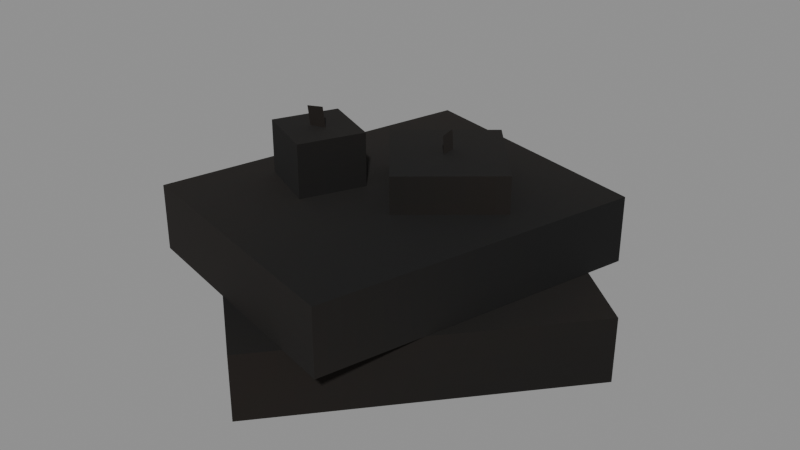 # Source: Decorative_Sets_Ancient_Lantern_Ceiling.blend  (saved by Blender 5.0.119; exported with 4.5.12 LTS)
import bpy
from mathutils import Matrix  # noqa: F401  (used for matrix-valued properties, if any)

bpy.ops.wm.read_factory_settings(use_empty=True)
scene = bpy.context.scene
scene.name = 'Scene'

# ---- collections
col_widgets = bpy.data.collections.new('Widgets'); scene.collection.children.link(col_widgets)
col_widgets.hide_viewport = True

# ---- images (referenced by path relative to the original .blend; pixels are not part of the script)
import os
ASSET_DIR = os.environ.get("B2B_ASSET_DIR", "")  # directory of the original .blend (textures are referenced by path, not embedded)
HERE = os.path.dirname(os.path.abspath(__file__))  # packed textures are extracted next to this script under _unpacked/

def load_image(name, relpath, width, height, colorspace="sRGB"):
    """Load a texture the original file referenced (path relative to the .blend, or extracted next to this script)."""
    p = next((c for c in (os.path.join(HERE, relpath), os.path.join(ASSET_DIR, relpath)) if relpath and os.path.exists(c)), "")
    if p:
        img = bpy.data.images.load(p, check_existing=True)
        img.name = name
    else:  # same state as the original file: an image datablock whose file is absent (Cycles renders it pink)
        img = bpy.data.images.new(name, width, height)
        img.source = "FILE"
        img.filepath = "//" + (relpath or name)
    img.colorspace_settings.name = colorspace
    return img
img_image_0 = load_image('Image_0', '_unpacked/Image_0.a4df535d.png', 256, 64, 'sRGB')

# ---- materials (node trees are filled in below, after node groups)
mat_material_0 = bpy.data.materials.new('Material_0')

# ---- material node trees
mat_material_0.use_nodes = True; mat_material_0.node_tree.nodes.clear()
_N = mat_material_0.node_tree.nodes; _L = mat_material_0.node_tree.links
n0 = _N.new('ShaderNodeBsdfPrincipled'); n0.name = 'Principled BSDF'; n0.location = (10, 300)
n0.inputs[2].default_value = 1.0
n1 = _N.new('ShaderNodeOutputMaterial'); n1.name = 'Material Output'; n1.location = (300, 300)
n2 = _N.new('NodeFrame'); n2.name = 'Frame'; n2.location = (0, 0)
n2.label = 'Alpha Clip'
n2.width = 150
n3 = _N.new('ShaderNodeMath'); n3.name = 'Math'; n3.location = (-340, -20)
n3.operation = 'SUBTRACT'
n3.inputs[0].default_value = 1.0
n4 = _N.new('ShaderNodeMath'); n4.name = 'Math.001'; n4.location = (-540, -20)
n4.operation = 'LESS_THAN'
n4.inputs[1].default_value = 0.05
n5 = _N.new('ShaderNodeTexImage'); n5.name = 'Image Texture'; n5.location = (-840, 210)
n5.label = 'BASE COLOR'
n5.image = img_image_0
n5.interpolation = 'Closest'
n5.extension = 'EXTEND'
n3.parent = n2
n4.parent = n2
_L.new(n0.outputs[0], n1.inputs[0])
_L.new(n3.outputs[0], n0.inputs[4])
_L.new(n4.outputs[0], n3.inputs[1])
_L.new(n5.outputs[0], n0.inputs[0])
_L.new(n5.outputs[1], n4.inputs[0])
n1.is_active_output = True

# ---- meshes
me_mesh_0 = bpy.data.meshes.new('Mesh_0')
me_mesh_0.from_pydata([(0.3244, -1.228, 0.8433), (0.7289, 0.281, 0.8433), (0.3244, -1.228, 0.5308), (0.7289, 0.281, 0.5308), (-0.4786, 0.6046, 0.8433), (-0.883, -0.9047, 0.8433), (-0.4786, 0.6046, 0.5308), (-0.883, -0.9047, 0.5308), (-0.4786, 0.6046, 0.8433), (0.7289, 0.281, 0.8433), (-0.883, -0.9047, 0.8433), (0.3244, -1.228, 0.8433), (-0.883, -0.9047, 0.5308), (0.3244, -1.228, 0.5308), (-0.4786, 0.6046, 0.5308), (0.7289, 0.281, 0.5308), (-0.883, -0.9047, 0.8433), (0.3244, -1.228, 0.8433), (-0.883, -0.9047, 0.5308), (0.3244, -1.228, 0.5308), (0.7289, 0.281, 0.8433), (-0.4786, 0.6046, 0.8433), (0.7289, 0.281, 0.5308), (-0.4786, 0.6046, 0.5308), (0.06529, -0.4952, 1.018), (0.4483, -0.1738, 1.018), (0.06529, -0.4952, 0.8305), (0.4483, -0.1738, 0.8305), (0.1269, 0.2092, 1.018), (-0.2561, -0.1122, 1.018), (0.1269, 0.2092, 0.8305), (-0.2561, -0.1122, 0.8305), (0.1269, 0.2092, 1.018), (0.4483, -0.1738, 1.018), (-0.2561, -0.1122, 1.018), (0.06529, -0.4952, 1.018), (-0.2561, -0.1122, 0.8305), (0.06529, -0.4952, 0.8305), (0.1269, 0.2092, 0.8305), (0.4483, -0.1738, 0.8305), (-0.2561, -0.1122, 1.018), (0.06529, -0.4952, 1.018), (-0.2561, -0.1122, 0.8305), (0.06529, -0.4952, 0.8305), (0.4483, -0.1738, 1.018), (0.1269, 0.2092, 1.018), (0.4483, -0.1738, 0.8305), (0.1269, 0.2092, 0.8305), (0.09977, -0.1856, 1.106), (0.09983, -0.1856, 1.106), (0.09879, -0.1744, 0.9815), (0.09885, -0.1744, 0.9815), (0.09332, -0.1112, 1.113), (0.09326, -0.1112, 1.113), (0.09234, -0.09998, 0.9883), (0.09228, -0.09998, 0.9883), (0.09332, -0.1112, 1.113), (0.09983, -0.1856, 1.106), (0.09326, -0.1112, 1.113), (0.09977, -0.1856, 1.106), (0.09228, -0.09998, 0.9883), (0.09879, -0.1744, 0.9815), (0.09234, -0.09998, 0.9883), (0.09885, -0.1744, 0.9815), (0.09326, -0.1112, 1.113), (0.09977, -0.1856, 1.106), (0.09228, -0.09998, 0.9883), (0.09879, -0.1744, 0.9815), (0.09983, -0.1856, 1.106), (0.09332, -0.1112, 1.113), (0.09885, -0.1744, 0.9815), (0.09234, -0.09998, 0.9883), (-0.325, -0.6266, 1.095), (-0.193, -0.3434, 1.095), (-0.325, -0.6266, 0.595), (-0.193, -0.3434, 0.595), (-0.4762, -0.2113, 1.095), (-0.6083, -0.4945, 1.095), (-0.4762, -0.2113, 0.595), (-0.6083, -0.4945, 0.595), (-0.4762, -0.2113, 1.095), (-0.193, -0.3434, 1.095), (-0.6083, -0.4945, 1.095), (-0.325, -0.6266, 1.095), (-0.6083, -0.4945, 0.595), (-0.325, -0.6266, 0.595), (-0.4762, -0.2113, 0.595), (-0.193, -0.3434, 0.595), (-0.6083, -0.4945, 1.095), (-0.325, -0.6266, 1.095), (-0.6083, -0.4945, 0.595), (-0.325, -0.6266, 0.595), (-0.193, -0.3434, 1.095), (-0.4762, -0.2113, 1.095), (-0.193, -0.3434, 0.595), (-0.4762, -0.2113, 0.595), (-0.4383, -0.442, 1.188), (-0.4383, -0.442, 1.188), (-0.4335, -0.4293, 1.064), (-0.4335, -0.4293, 1.064), (-0.3659, -0.423, 1.193), (-0.3659, -0.423, 1.193), (-0.3611, -0.4103, 1.069), (-0.3611, -0.4102, 1.069), (-0.3659, -0.423, 1.193), (-0.4383, -0.442, 1.188), (-0.3659, -0.423, 1.193), (-0.4383, -0.442, 1.188), (-0.3611, -0.4102, 1.069), (-0.4335, -0.4293, 1.064), (-0.3611, -0.4103, 1.069), (-0.4335, -0.4293, 1.064), (-0.3659, -0.423, 1.193), (-0.4383, -0.442, 1.188), (-0.3611, -0.4102, 1.069), (-0.4335, -0.4293, 1.064), (-0.4383, -0.442, 1.188), (-0.3659, -0.423, 1.193), (-0.4335, -0.4293, 1.064), (-0.3611, -0.4103, 1.069), (-0.04023, -1.328, 0.5325), (0.965, -0.1317, 0.5279), (-0.04107, -1.328, 0.22), (0.9642, -0.1321, 0.2154), (0.00803, 0.6725, 0.5292), (-0.9972, -0.5237, 0.5338), (0.007194, 0.672, 0.2167), (-0.998, -0.5242, 0.2213), (0.00803, 0.6725, 0.5292), (0.965, -0.1317, 0.5279), (-0.9972, -0.5237, 0.5338), (-0.04023, -1.328, 0.5325), (-0.998, -0.5242, 0.2213), (-0.04107, -1.328, 0.22), (0.007194, 0.672, 0.2167), (0.9642, -0.1321, 0.2154), (-0.9972, -0.5237, 0.5338), (-0.04023, -1.328, 0.5325), (-0.998, -0.5242, 0.2213), (-0.04107, -1.328, 0.22), (0.965, -0.1317, 0.5279), (0.00803, 0.6725, 0.5292), (0.9642, -0.1321, 0.2154), (0.007194, 0.672, 0.2167)], [], [(0, 2, 1), (2, 3, 1), (4, 6, 5), (6, 7, 5), (8, 10, 9), (10, 11, 9), (12, 14, 13), (14, 15, 13), (16, 18, 17), (18, 19, 17), (20, 22, 21), (22, 23, 21), (24, 26, 25), (26, 27, 25), (28, 30, 29), (30, 31, 29), (32, 34, 33), (34, 35, 33), (36, 38, 37), (38, 39, 37), (40, 42, 41), (42, 43, 41), (44, 46, 45), (46, 47, 45), (48, 50, 49), (50, 51, 49), (52, 54, 53), (54, 55, 53), (56, 58, 57), (58, 59, 57), (60, 62, 61), (62, 63, 61), (64, 66, 65), (66, 67, 65), (68, 70, 69), (70, 71, 69), (72, 74, 73), (74, 75, 73), (76, 78, 77), (78, 79, 77), (80, 82, 81), (82, 83, 81), (84, 86, 85), (86, 87, 85), (88, 90, 89), (90, 91, 89), (92, 94, 93), (94, 95, 93), (96, 98, 97), (98, 99, 97), (100, 102, 101), (102, 103, 101), (104, 106, 105), (106, 107, 105), (108, 110, 109), (110, 111, 109), (112, 114, 113), (114, 115, 113), (116, 118, 117), (118, 119, 117), (120, 122, 121), (122, 123, 121), (124, 126, 125), (126, 127, 125), (128, 130, 129), (130, 131, 129), (132, 134, 133), (134, 135, 133), (136, 138, 137), (138, 139, 137), (140, 142, 141), (142, 143, 141)])
me_mesh_0.polygons.foreach_set('use_smooth', [0, 0, 0, 0, 0, 0, 0, 0, 0, 0, 0, 0, 0, 0, 0, 0, 0, 0, 0, 0, 0, 0, 0, 0, 0, 0, 0, 0, 1, 0, 1, 0, 0, 0, 0, 0, 0, 0, 0, 0, 0, 0, 0, 0, 0, 0, 0, 0, 0, 0, 1, 0, 1, 1, 1, 1, 0, 0, 0, 0, 0, 0, 0, 0, 0, 0, 0, 0, 1, 0, 0, 0])
_uv = me_mesh_0.uv_layers.new(name='UVMap')
_uv.uv.foreach_set('vector', [0.09766, 1.0, 0.07812, 1.0, 0.09766, 0.6094, 0.07812, 1.0, 0.07812, 0.6094, 0.09766, 0.6094, 0.1172, 1.0, 0.09766, 1.0, 0.1172, 0.6094, 0.09766, 1.0, 0.09766, 0.6094, 0.1172, 0.6094, 0.0, 0.9219, 0.0, 0.5312, 0.07812, 0.9219, 0.0, 0.5312, 0.07812, 0.5312, 0.07812, 0.9219, 0.0, 0.9219, 0.0, 0.5312, 0.07812, 0.9219, 0.0, 0.5312, 0.07812, 0.5312, 0.07812, 0.9219, 0.0, 1.0, 0.0, 0.9219, 0.07812, 1.0, 0.0, 0.9219, 0.07812, 0.9219, 0.07812, 1.0, 0.07812, 1.0, 0.07812, 0.9219, 0.0, 1.0, 0.07812, 0.9219, 0.0, 0.9219, 0.0, 1.0, 0.2148, 0.5625, 0.2148, 0.5156, 0.2461, 0.5625, 0.2148, 0.5156, 0.2461, 0.5156, 0.2461, 0.5625, 0.2148, 0.5625, 0.2148, 0.5156, 0.2461, 0.5625, 0.2148, 0.5156, 0.2461, 0.5156, 0.2461, 0.5625, 0.03125, 0.8438, 0.03125, 0.7188, 0.0625, 0.8438, 0.03125, 0.7188, 0.0625, 0.7188, 0.0625, 0.8438, 0.0, 1.0, 0.0, 1.0, 0.0, 1.0, 0.0, 1.0, 0.0, 1.0, 0.0, 1.0, 0.2148, 0.6094, 0.2148, 0.5625, 0.2461, 0.6094, 0.2148, 0.5625, 0.2461, 0.5625, 0.2461, 0.6094, 0.2148, 0.5625, 0.2148, 0.5156, 0.2461, 0.5625, 0.2148, 0.5156, 0.2461, 0.5156, 0.2461, 0.5625, 0.0, 1.0, 0.0, 1.0, 0.0, 1.0, 0.0, 1.0, 0.0, 1.0, 0.0, 1.0, 0.0, 1.0, 0.0, 1.0, 0.0, 1.0, 0.0, 1.0, 0.0, 1.0, 0.0, 1.0, 0.0, 1.0, 0.0, 1.0, 0.0, 1.0, 0.0, 1.0, 0.0, 1.0, 0.0, 1.0, 0.0, 1.0, 0.0, 1.0, 0.0, 1.0, 0.0, 1.0, 0.0, 1.0, 0.0, 1.0, 0.1211, 0.7344, 0.1211, 0.7031, 0.1289, 0.7344, 0.1211, 0.7031, 0.1289, 0.7031, 0.1289, 0.7344, 0.0, 1.0, 0.0, 1.0, 0.0, 1.0, 0.0, 1.0, 0.0, 1.0, 0.0, 1.0, 0.1172, 0.9062, 0.1172, 0.7812, 0.1367, 0.9062, 0.1172, 0.7812, 0.1367, 0.7812, 0.1367, 0.9062, 0.1172, 0.9062, 0.1172, 0.7812, 0.1367, 0.9062, 0.1172, 0.7812, 0.1367, 0.7812, 0.1367, 0.9062, 0.1172, 0.9844, 0.1172, 0.9062, 0.1367, 0.9844, 0.1172, 0.9062, 0.1367, 0.9062, 0.1367, 0.9844, 0.0, 1.0, 0.0, 1.0, 0.0, 1.0, 0.0, 1.0, 0.0, 1.0, 0.0, 1.0, 0.1172, 0.9062, 0.1172, 0.7812, 0.1367, 0.9062, 0.1172, 0.7812, 0.1367, 0.7812, 0.1367, 0.9062, 0.1172, 0.9062, 0.1172, 0.7812, 0.1367, 0.9062, 0.1172, 0.7812, 0.1367, 0.7812, 0.1367, 0.9062, 0.0, 1.0, 0.0, 1.0, 0.0, 1.0, 0.0, 1.0, 0.0, 1.0, 0.0, 1.0, 0.0, 1.0, 0.0, 1.0, 0.0, 1.0, 0.0, 1.0, 0.0, 1.0, 0.0, 1.0, 0.0, 1.0, 0.0, 1.0, 0.0, 1.0, 0.0, 1.0, 0.0, 1.0, 0.0, 1.0, 0.0, 1.0, 0.0, 1.0, 0.0, 1.0, 0.0, 1.0, 0.0, 1.0, 0.0, 1.0, 0.1211, 0.7344, 0.1211, 0.7031, 0.1289, 0.7344, 0.1211, 0.7031, 0.1289, 0.7031, 0.1289, 0.7344, 0.0, 1.0, 0.0, 1.0, 0.0, 1.0, 0.0, 1.0, 0.0, 1.0, 0.0, 1.0, 0.2305, 1.0, 0.2109, 1.0, 0.2305, 0.6094, 0.2109, 1.0, 0.2109, 0.6094, 0.2305, 0.6094, 0.25, 1.0, 0.2305, 1.0, 0.25, 0.6094, 0.2305, 1.0, 0.2305, 0.6094, 0.25, 0.6094, 0.1367, 0.9219, 0.1367, 0.5312, 0.2148, 0.9219, 0.1367, 0.5312, 0.2148, 0.5312, 0.2148, 0.9219, 0.1367, 0.9219, 0.1367, 0.5312, 0.2148, 0.9219, 0.1367, 0.5312, 0.2148, 0.5312, 0.2148, 0.9219, 0.1367, 1.0, 0.1367, 0.9219, 0.2148, 1.0, 0.1367, 0.9219, 0.2148, 0.9219, 0.2148, 1.0, 0.2148, 1.0, 0.2148, 0.9219, 0.1367, 1.0, 0.2148, 0.9219, 0.1367, 0.9219, 0.1367, 1.0])
me_mesh_0.materials.append(mat_material_0)
me_mesh_0.update()
me_mesh_0.normals_split_custom_set([tuple(v) for v in zip(*[iter([0.9659, -0.2588, 0.0, 0.9659, -0.2588, 0.0, 0.9659, -0.2588, 0.0, 0.9659, -0.2588, 0.0, 0.9659, -0.2588, 0.0, 0.9659, -0.2588, 0.0, -0.9659, 0.2588, 0.0, -0.9659, 0.2588, 0.0, -0.9659, 0.2588, 0.0, -0.9659, 0.2588, 0.0, -0.9659, 0.2588, 0.0, -0.9659, 0.2588, 0.0, 6.104e-08, 0.0, 1.0, 6.104e-08, 0.0, 1.0, 6.104e-08, 0.0, 1.0, 0.0, 0.0, 1.0, 0.0, 0.0, 1.0, 0.0, 0.0, 1.0, -6.104e-08, 0.0, -1.0, -6.104e-08, 0.0, -1.0, -6.104e-08, 0.0, -1.0, 6.104e-08, 0.0, -1.0, 6.104e-08, 0.0, -1.0, 6.104e-08, 0.0, -1.0, -0.2588, -0.9659, 0.0, -0.2588, -0.9659, 0.0, -0.2588, -0.9659, 0.0, -0.2588, -0.9659, 0.0, -0.2588, -0.9659, 0.0, -0.2588, -0.9659, 0.0, 0.2588, 0.9659, 0.0, 0.2588, 0.9659, 0.0, 0.2588, 0.9659, 0.0, 0.2588, 0.9659, 0.0, 0.2588, 0.9659, 0.0, 0.2588, 0.9659, 0.0, 0.6428, -0.766, 0.0, 0.6428, -0.766, 0.0, 0.6428, -0.766, 0.0, 0.6428, -0.766, 0.0, 0.6428, -0.766, 0.0, 0.6428, -0.766, 0.0, -0.6428, 0.766, 0.0, -0.6428, 0.766, 0.0, -0.6428, 0.766, 0.0, -0.6428, 0.766, 0.0, -0.6428, 0.766, 0.0, -0.6428, 0.766, 0.0, 5.96e-08, 0.0, 1.0, 5.96e-08, 0.0, 1.0, 5.96e-08, 0.0, 1.0, 0.0, 0.0, 1.0, 0.0, 0.0, 1.0, 0.0, 0.0, 1.0, 4.768e-07, 0.0, -1.0, 4.768e-07, 0.0, -1.0, 4.768e-07, 0.0, -1.0, -2.384e-07, 0.0, -1.0, -2.384e-07, 0.0, -1.0, -2.384e-07, 0.0, -1.0, -0.766, -0.6428, 0.0, -0.766, -0.6428, 0.0, -0.766, -0.6428, 0.0, -0.766, -0.6428, 0.0, -0.766, -0.6428, 0.0, -0.766, -0.6428, 0.0, 0.766, 0.6428, 0.0, 0.766, 0.6428, 0.0, 0.766, 0.6428, 0.0, 0.766, 0.6428, 0.0, 0.766, 0.6428, 0.0, 0.766, 0.6428, 0.0, 0.08679, -0.9922, -0.08998, 0.08679, -0.9922, -0.08998, 0.08679, -0.9922, -0.08998, 0.08677, -0.9922, -0.08996, 0.08677, -0.9922, -0.08996, 0.08677, -0.9922, -0.08996, -0.08679, 0.9922, 0.08999, -0.08679, 0.9922, 0.08999, -0.08679, 0.9922, 0.08999, -0.08703, 0.9921, 0.08998, -0.08703, 0.9921, 0.08998, -0.08703, 0.9921, 0.08998, 0.007858, -0.08964, 0.9959, 0.00786, -0.08964, 0.9959, 0.007859, -0.08964, 0.9959, 0.007657, -0.08964, 0.9959, 0.007657, -0.08964, 0.9959, 0.007657, -0.08964, 0.9959, -0.007844, 0.08964, -0.9959, -0.007845, 0.08964, -0.9959, -0.007845, 0.08964, -0.9959, -0.007614, 0.08965, -0.9959, -0.007614, 0.08965, -0.9959, -0.007614, 0.08965, -0.9959, -0.9962, -0.08716, 3.03e-06, -0.9962, -0.08716, 3.03e-06, -0.9962, -0.08716, 3.03e-06, -0.9962, -0.08716, 3.049e-06, -0.9962, -0.08716, 3.049e-06, -0.9962, -0.08716, 3.049e-06, 0.9962, 0.08716, -3.055e-06, 0.9962, 0.08716, -3.055e-06, 0.9962, 0.08716, -3.055e-06, 0.9962, 0.08716, -3.031e-06, 0.9962, 0.08716, -3.031e-06, 0.9962, 0.08716, -3.031e-06, 0.9063, -0.4226, 0.0, 0.9063, -0.4226, 0.0, 0.9063, -0.4226, 0.0, 0.9063, -0.4226, 0.0, 0.9063, -0.4226, 0.0, 0.9063, -0.4226, 0.0, -0.9063, 0.4226, 0.0, -0.9063, 0.4226, 0.0, -0.9063, 0.4226, 0.0, -0.9063, 0.4226, 0.0, -0.9063, 0.4226, 0.0, -0.9063, 0.4226, 0.0, -3.052e-07, 0.0, 1.0, -3.052e-07, 0.0, 1.0, -3.052e-07, 0.0, 1.0, 0.0, 0.0, 1.0, 0.0, 0.0, 1.0, 0.0, 0.0, 1.0, 0.0, 0.0, -1.0, 0.0, 0.0, -1.0, 0.0, 0.0, -1.0, -3.052e-07, 0.0, -1.0, -3.052e-07, 0.0, -1.0, -3.052e-07, 0.0, -1.0, -0.4226, -0.9063, 0.0, -0.4226, -0.9063, 0.0, -0.4226, -0.9063, 0.0, -0.4226, -0.9063, 0.0, -0.4226, -0.9063, 0.0, -0.4226, -0.9063, 0.0, 0.4226, 0.9063, 0.0, 0.4226, 0.9063, 0.0, 0.4226, 0.9063, 0.0, 0.4226, 0.9063, 0.0, 0.4226, 0.9063, 0.0, 0.4226, 0.9063, 0.0, -0.9653, -0.2536, -0.06298, -0.9653, -0.2536, -0.06298, -0.9653, -0.2536, -0.06298, -0.9652, -0.2537, -0.06295, -0.9652, -0.2537, -0.06295, -0.9652, -0.2537, -0.06295, 0.9653, 0.2536, 0.06296, 0.9653, 0.2536, 0.06296, 0.9653, 0.2536, 0.06296, 0.9653, 0.2535, 0.06297, 0.9653, 0.2535, 0.06297, 0.9653, 0.2535, 0.06297, -0.03813, -0.1018, 0.9941, -0.03809, -0.1018, 0.9941, -0.03807, -0.1019, 0.9941, -0.03809, -0.1018, 0.9941, -0.03812, -0.1018, 0.9941, -0.03807, -0.1019, 0.9941, 0.03813, 0.1018, -0.9941, 0.03808, 0.1018, -0.9941, 0.03809, 0.1018, -0.9941, 0.03808, 0.1018, -0.9941, 0.03809, 0.1018, -0.9941, 0.03809, 0.1018, -0.9941, -0.2585, 0.9619, 0.08861, -0.2585, 0.9619, 0.08861, -0.2585, 0.9619, 0.08861, -0.2585, 0.9619, 0.08861, -0.2585, 0.9619, 0.08861, -0.2585, 0.9619, 0.08861, 0.2585, -0.9619, -0.08861, 0.2585, -0.9619, -0.08861, 0.2585, -0.9619, -0.08861, 0.2585, -0.9619, -0.08861, 0.2585, -0.9619, -0.08861, 0.2585, -0.9619, -0.08861, 0.7656, -0.6433, -0.001044, 0.7656, -0.6433, -0.001044, 0.7656, -0.6433, -0.001044, 0.7656, -0.6433, -0.001044, 0.7656, -0.6433, -0.001044, 0.7656, -0.6433, -0.001044, -0.7656, 0.6433, 0.001044, -0.7656, 0.6433, 0.001044, -0.7656, 0.6433, 0.001044, -0.7656, 0.6433, 0.001044, -0.7656, 0.6433, 0.001044, -0.7656, 0.6433, 0.001044, 0.002673, 0.001559, 1.0, 0.002673, 0.001559, 1.0, 0.002673, 0.001559, 1.0, 0.002673, 0.001559, 1.0, 0.002673, 0.001559, 1.0, 0.002673, 0.001559, 1.0, -0.002673, -0.001559, -1.0, -0.002673, -0.001559, -1.0, -0.002673, -0.001559, -1.0, -0.002673, -0.001559, -1.0, -0.002673, -0.001559, -1.0, -0.002673, -0.001559, -1.0, -0.6433, -0.7656, 0.002914, -0.6433, -0.7656, 0.002914, -0.6433, -0.7656, 0.002914, -0.6433, -0.7656, 0.002913, -0.6433, -0.7656, 0.002913, -0.6433, -0.7656, 0.002913, 0.6433, 0.7656, -0.002913, 0.6433, 0.7656, -0.002913, 0.6433, 0.7656, -0.002913, 0.6433, 0.7656, -0.002914, 0.6433, 0.7656, -0.002914, 0.6433, 0.7656, -0.002914])] * 3)])
me_plane = bpy.data.meshes.new('Plane')
me_plane.from_pydata([(-1.0, -6.123e-17, -1.0), (1.0, -6.123e-17, -1.0), (-1.0, 6.123e-17, 1.0), (1.0, 6.123e-17, 1.0)], [], [(0, 1, 3, 2)])
_uv = me_plane.uv_layers.new(name='UVMap')
_uv.uv.foreach_set('vector', [0.0, 0.0, 1.0, 0.0, 1.0, 1.0, 0.0, 1.0])
me_plane.update()
me_cube = bpy.data.meshes.new('Cube')
me_cube.from_pydata([(-0.625, -0.1562, -0.7812), (-0.625, -0.1562, 0.7813), (-0.625, 0.1563, -0.7812), (-0.625, 0.1563, 0.7813), (0.625, -0.1562, -0.7812), (0.625, -0.1562, 0.7813), (0.625, 0.1563, -0.7812), (0.625, 0.1563, 0.7813)], [], [(0, 1, 3, 2), (2, 3, 7, 6), (6, 7, 5, 4), (4, 5, 1, 0), (2, 6, 4, 0), (7, 3, 1, 5)])
_uv = me_cube.uv_layers.new(name='UVMap')
_uv.uv.foreach_set('vector', [0.375, 0.0, 0.625, 0.0, 0.625, 0.25, 0.375, 0.25, 0.375, 0.25, 0.625, 0.25, 0.625, 0.5, 0.375, 0.5, 0.375, 0.5, 0.625, 0.5, 0.625, 0.75, 0.375, 0.75, 0.375, 0.75, 0.625, 0.75, 0.625, 1.0, 0.375, 1.0, 0.125, 0.5, 0.375, 0.5, 0.375, 0.75, 0.125, 0.75, 0.625, 0.5, 0.875, 0.5, 0.875, 0.75, 0.625, 0.75])
me_cube.update()
me_cube_001 = bpy.data.meshes.new('Cube.001')
me_cube_001.from_pydata([(-0.25, -0.09375, -0.25), (-0.25, -0.09375, 0.25), (-0.25, 0.09375, -0.25), (-0.25, 0.09375, 0.25), (0.25, -0.09375, -0.25), (0.25, -0.09375, 0.25), (0.25, 0.09375, -0.25), (0.25, 0.09375, 0.25)], [], [(0, 1, 3, 2), (2, 3, 7, 6), (6, 7, 5, 4), (4, 5, 1, 0), (2, 6, 4, 0), (7, 3, 1, 5)])
_uv = me_cube_001.uv_layers.new(name='UVMap')
_uv.uv.foreach_set('vector', [0.375, 0.0, 0.625, 0.0, 0.625, 0.25, 0.375, 0.25, 0.375, 0.25, 0.625, 0.25, 0.625, 0.5, 0.375, 0.5, 0.375, 0.5, 0.625, 0.5, 0.625, 0.75, 0.375, 0.75, 0.375, 0.75, 0.625, 0.75, 0.625, 1.0, 0.375, 1.0, 0.125, 0.5, 0.375, 0.5, 0.375, 0.75, 0.125, 0.75, 0.625, 0.5, 0.875, 0.5, 0.875, 0.75, 0.625, 0.75])
me_cube_001.update()
me_cube_002 = bpy.data.meshes.new('Cube.002')
me_cube_002.from_pydata([(-0.0375, -0.0625, 1.15e-08), (-0.0375, -0.0625, 6.253e-05), (-0.0375, 0.0625, 1.15e-08), (-0.0375, 0.0625, 6.253e-05), (0.0375, -0.0625, 1.15e-08), (0.0375, -0.0625, 6.253e-05), (0.0375, 0.0625, 1.15e-08), (0.0375, 0.0625, 6.253e-05)], [], [(0, 1, 3, 2), (2, 3, 7, 6), (6, 7, 5, 4), (4, 5, 1, 0), (2, 6, 4, 0), (7, 3, 1, 5)])
_uv = me_cube_002.uv_layers.new(name='UVMap')
_uv.uv.foreach_set('vector', [0.375, 0.0, 0.625, 0.0, 0.625, 0.25, 0.375, 0.25, 0.375, 0.25, 0.625, 0.25, 0.625, 0.5, 0.375, 0.5, 0.375, 0.5, 0.625, 0.5, 0.625, 0.75, 0.375, 0.75, 0.375, 0.75, 0.625, 0.75, 0.625, 1.0, 0.375, 1.0, 0.125, 0.5, 0.375, 0.5, 0.375, 0.75, 0.125, 0.75, 0.625, 0.5, 0.875, 0.5, 0.875, 0.75, 0.625, 0.75])
me_cube_002.update()
me_cube_003 = bpy.data.meshes.new('Cube.003')
me_cube_003.from_pydata([(-0.1563, -0.25, -0.1562), (-0.1563, -0.25, 0.1563), (-0.1563, 0.25, -0.1562), (-0.1563, 0.25, 0.1563), (0.1563, -0.25, -0.1562), (0.1563, -0.25, 0.1563), (0.1563, 0.25, -0.1562), (0.1563, 0.25, 0.1563)], [], [(0, 1, 3, 2), (2, 3, 7, 6), (6, 7, 5, 4), (4, 5, 1, 0), (2, 6, 4, 0), (7, 3, 1, 5)])
_uv = me_cube_003.uv_layers.new(name='UVMap')
_uv.uv.foreach_set('vector', [0.375, 0.0, 0.625, 0.0, 0.625, 0.25, 0.375, 0.25, 0.375, 0.25, 0.625, 0.25, 0.625, 0.5, 0.375, 0.5, 0.375, 0.5, 0.625, 0.5, 0.625, 0.75, 0.375, 0.75, 0.375, 0.75, 0.625, 0.75, 0.625, 1.0, 0.375, 1.0, 0.125, 0.5, 0.375, 0.5, 0.375, 0.75, 0.125, 0.75, 0.625, 0.5, 0.875, 0.5, 0.875, 0.75, 0.625, 0.75])
me_cube_003.update()
me_cube_004 = bpy.data.meshes.new('Cube.004')
me_cube_004.from_pydata([(-0.0375, -0.0625, -4.098e-08), (-0.0375, -0.0625, 6.248e-05), (-0.0375, 0.0625, -4.098e-08), (-0.0375, 0.0625, 6.248e-05), (0.0375, -0.0625, -4.098e-08), (0.0375, -0.0625, 6.248e-05), (0.0375, 0.0625, -4.098e-08), (0.0375, 0.0625, 6.248e-05)], [], [(0, 1, 3, 2), (2, 3, 7, 6), (6, 7, 5, 4), (4, 5, 1, 0), (2, 6, 4, 0), (7, 3, 1, 5)])
_uv = me_cube_004.uv_layers.new(name='UVMap')
_uv.uv.foreach_set('vector', [0.375, 0.0, 0.625, 0.0, 0.625, 0.25, 0.375, 0.25, 0.375, 0.25, 0.625, 0.25, 0.625, 0.5, 0.375, 0.5, 0.375, 0.5, 0.625, 0.5, 0.625, 0.75, 0.375, 0.75, 0.375, 0.75, 0.625, 0.75, 0.625, 1.0, 0.375, 1.0, 0.125, 0.5, 0.375, 0.5, 0.375, 0.75, 0.125, 0.75, 0.625, 0.5, 0.875, 0.5, 0.875, 0.75, 0.625, 0.75])
me_cube_004.update()
me_cube_005 = bpy.data.meshes.new('Cube.005')
me_cube_005.from_pydata([(-0.625, -0.1562, -0.7812), (-0.625, -0.1562, 0.7813), (-0.625, 0.1563, -0.7812), (-0.625, 0.1563, 0.7813), (0.625, -0.1562, -0.7812), (0.625, -0.1562, 0.7813), (0.625, 0.1563, -0.7812), (0.625, 0.1563, 0.7813)], [], [(0, 1, 3, 2), (2, 3, 7, 6), (6, 7, 5, 4), (4, 5, 1, 0), (2, 6, 4, 0), (7, 3, 1, 5)])
_uv = me_cube_005.uv_layers.new(name='UVMap')
_uv.uv.foreach_set('vector', [0.375, 0.0, 0.625, 0.0, 0.625, 0.25, 0.375, 0.25, 0.375, 0.25, 0.625, 0.25, 0.625, 0.5, 0.375, 0.5, 0.375, 0.5, 0.625, 0.5, 0.625, 0.75, 0.375, 0.75, 0.375, 0.75, 0.625, 0.75, 0.625, 1.0, 0.375, 1.0, 0.125, 0.5, 0.375, 0.5, 0.375, 0.75, 0.125, 0.75, 0.625, 0.5, 0.875, 0.5, 0.875, 0.75, 0.625, 0.75])
me_cube_005.update()
arm_armature = bpy.data.armatures.new('Armature')  # bones are not reproduced

# ---- objects
ob_l_attachment = bpy.data.objects.new('L-Attachment', arm_armature)
ob_mesh_0 = bpy.data.objects.new('Mesh_0', me_mesh_0)
ob_wgt_l_attachment = bpy.data.objects.new('WGT-L-Attachment', me_plane)
ob_wgt_book = bpy.data.objects.new('WGT-Book', me_cube)
ob_wgt_bigcandle = bpy.data.objects.new('WGT-BigCandle', me_cube_001)
ob_wgt_wick = bpy.data.objects.new('WGT-Wick', me_cube_002)
ob_wgt_smallcandle = bpy.data.objects.new('WGT-SmallCandle', me_cube_003)
ob_wgt_wick_001 = bpy.data.objects.new('WGT-Wick.001', me_cube_004)
ob_wgt_flame_emitter = bpy.data.objects.new('WGT-Flame-Emitter', None)
ob_wgt_book_001 = bpy.data.objects.new('WGT-Book.001', me_cube_005)
ob_wgt_flame_emitter2 = bpy.data.objects.new('WGT-Flame-Emitter2', None)

# ---- transforms, parenting, visibility, modifiers, constraints
ob_l_attachment.location = (0.0, 0.375, -0.25)
ob_l_attachment.rotation_mode = 'QUATERNION'
ob_l_attachment.rotation_quaternion = (1.0, 0.0, 0.0, 0.0)
ob_l_attachment.show_in_front = True
ob_mesh_0.parent = ob_l_attachment
ob_mesh_0.location = (0.0, 0.0, 0.0)
ob_mesh_0.rotation_mode = 'QUATERNION'
ob_mesh_0.rotation_quaternion = (1.0, 0.0, 0.0, 0.0)
_vg = ob_mesh_0.vertex_groups.new(name='L-Attachment')
_vg = ob_mesh_0.vertex_groups.new(name='Book')
_vg.add([0, 1, 2, 3, 4, 5, 6, 7, 8, 9, 10, 11, 12, 13, 14, 15, 16, 17, 18, 19, 20, 21, 22, 23], 1.0, 'REPLACE')
_vg = ob_mesh_0.vertex_groups.new(name='BigCandle')
_vg.add([24, 25, 26, 27, 28, 29, 30, 31, 32, 33, 34, 35, 36, 37, 38, 39, 40, 41, 42, 43, 44, 45, 46, 47], 1.0, 'REPLACE')
_vg = ob_mesh_0.vertex_groups.new(name='Wick')
_vg.add([48, 49, 50, 51, 52, 53, 54, 55, 56, 57, 58, 59, 60, 61, 62, 63, 64, 65, 66, 67, 68, 69, 70, 71], 1.0, 'REPLACE')
_vg = ob_mesh_0.vertex_groups.new(name='SmallCandle')
_vg.add([72, 73, 74, 75, 76, 77, 78, 79, 80, 81, 82, 83, 84, 85, 86, 87, 88, 89, 90, 91, 92, 93, 94, 95], 1.0, 'REPLACE')
_vg = ob_mesh_0.vertex_groups.new(name='Wick.001')
_vg.add([96, 97, 98, 99, 100, 101, 102, 103, 104, 105, 106, 107, 108, 109, 110, 111, 112, 113, 114, 115, 116, 117, 118, 119], 1.0, 'REPLACE')
_vg = ob_mesh_0.vertex_groups.new(name='Flame-Emitter')
_vg = ob_mesh_0.vertex_groups.new(name='Book.001')
_vg.add([120, 121, 122, 123, 124, 125, 126, 127, 128, 129, 130, 131, 132, 133, 134, 135, 136, 137, 138, 139, 140, 141, 142, 143], 1.0, 'REPLACE')
_vg = ob_mesh_0.vertex_groups.new(name='Flame-Emitter2')
_m = ob_mesh_0.modifiers.new('Armature', 'ARMATURE')
_m.object = ob_l_attachment
ob_wgt_l_attachment.location = (0.0, 0.0, 0.0)
ob_wgt_l_attachment.hide_render = True
ob_wgt_book.location = (0.0, 0.0, 0.0)
ob_wgt_book.hide_render = True
ob_wgt_bigcandle.location = (0.0, 0.0, 0.0)
ob_wgt_bigcandle.hide_render = True
ob_wgt_wick.location = (0.0, 0.0, 0.0)
ob_wgt_wick.hide_render = True
ob_wgt_smallcandle.location = (0.0, 0.0, 0.0)
ob_wgt_smallcandle.hide_render = True
ob_wgt_wick_001.location = (0.0, 0.0, 0.0)
ob_wgt_wick_001.hide_render = True
ob_wgt_flame_emitter.location = (0.0, 0.0, 0.0)
ob_wgt_flame_emitter.empty_display_type = 'ARROWS'
ob_wgt_flame_emitter.hide_render = True
ob_wgt_book_001.location = (0.0, 0.0, 0.0)
ob_wgt_book_001.hide_render = True
ob_wgt_flame_emitter2.location = (0.0, 0.0, 0.0)
ob_wgt_flame_emitter2.empty_display_type = 'ARROWS'
ob_wgt_flame_emitter2.hide_render = True

# ---- collection membership
scene.collection.objects.link(ob_l_attachment)
scene.collection.objects.link(ob_mesh_0)
col_widgets.objects.link(ob_wgt_l_attachment)
col_widgets.objects.link(ob_wgt_book)
col_widgets.objects.link(ob_wgt_bigcandle)
col_widgets.objects.link(ob_wgt_wick)
col_widgets.objects.link(ob_wgt_smallcandle)
col_widgets.objects.link(ob_wgt_wick_001)
col_widgets.objects.link(ob_wgt_flame_emitter)
col_widgets.objects.link(ob_wgt_book_001)
col_widgets.objects.link(ob_wgt_flame_emitter2)

# ---- scene / render settings (as saved in the file)
scene.frame_start = 1; scene.frame_end = 250; scene.frame_set(1)
scene.render.engine = 'BLENDER_EEVEE_NEXT'
scene.render.bake_bias = 0.0
scene.render.bake_samples = 0
scene.cycles.sampling_pattern = 'TABULATED_SOBOL'
scene.eevee.use_volume_custom_range = False
bpy.context.view_layer.update()

# ---- added for rendering (the .blend has no active camera and no usable light): camera, sun + grey world if the file has none
cam_auto = bpy.data.cameras.new('AutoCamera')
cam_auto.lens = 50.0
cam_auto.sensor_width = 36.0
cam_auto.clip_end = 1000.0
ob_auto_camera = bpy.data.objects.new('AutoCamera', cam_auto)
scene.collection.objects.link(ob_auto_camera)
ob_auto_camera.location = (2.73005, -3.24879, 2.65135)
ob_auto_camera.rotation_euler = (1.09748, -7.21219e-08, 0.694738)
scene.camera = ob_auto_camera
light_auto_sun = bpy.data.lights.new('AutoSun', 'SUN')
light_auto_sun.energy = 3.0
light_auto_sun.angle = 0.0523599
ob_auto_sun = bpy.data.objects.new('AutoSun', light_auto_sun)
scene.collection.objects.link(ob_auto_sun)
ob_auto_sun.rotation_euler = (0.872665, 0.174533, 0.523599)
if scene.world is None:
    world_auto = bpy.data.worlds.new('AutoWorld')
    world_auto.color = (0.3, 0.3, 0.3)
    scene.world = world_auto
bpy.context.view_layer.update()
